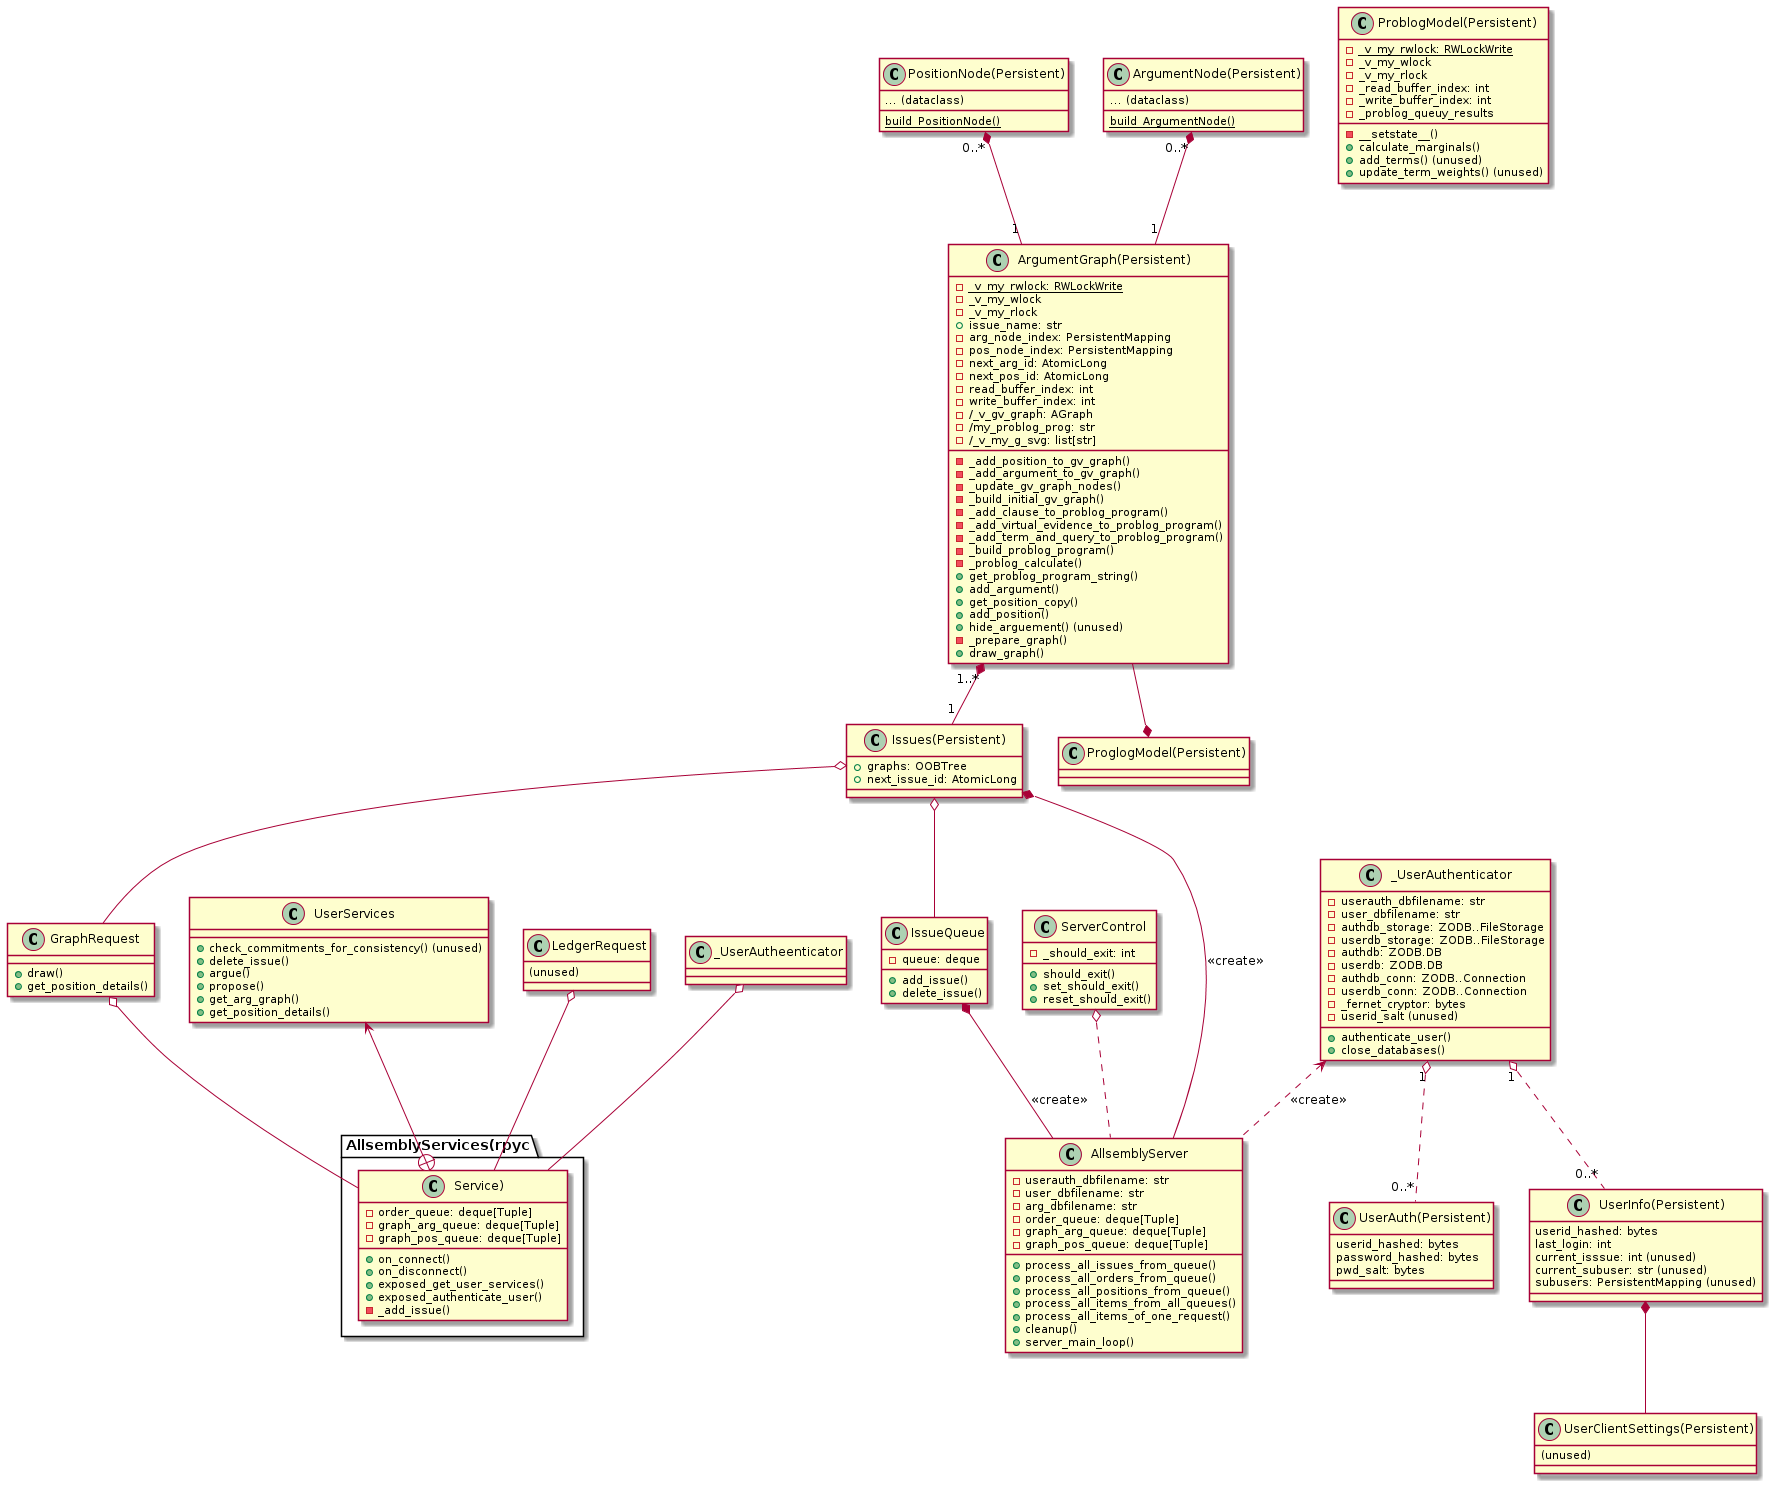

The diagram above was rendered by PlantUML. Its source (embedded in the PNG):
@startuml
class AllsemblyServer {
-userauth_dbfilename: str
-user_dbfilename: str
-arg_dbfilename: str
-order_queue: deque[Tuple]
-graph_arg_queue: deque[Tuple]
-graph_pos_queue: deque[Tuple]
+process_all_issues_from_queue()
+process_all_orders_from_queue()
+process_all_positions_from_queue()
+process_all_items_from_all_queues()
+process_all_items_of_one_request()
+cleanup()
+server_main_loop()
}

class ServerControl {
- _should_exit: int
+ should_exit()
+ set_should_exit()
+ reset_should_exit()
}

ServerControl o.. AllsemblyServer

class Issues(Persistent) {
+ graphs: OOBTree
+ next_issue_id: AtomicLong
}

"Issues(Persistent)" *-- AllsemblyServer: <<create>>

class IssueQueue {
- queue: deque
+ add_issue()
+ delete_issue()
}

IssueQueue *-- AllsemblyServer: <<create>>
"Issues(Persistent)" o-- IssueQueue

class _UserAuthenticator {
- userauth_dbfilename: str
- user_dbfilename: str
- authdb_storage: ZODB..FileStorage
- userdb_storage: ZODB..FileStorage
- authdb: ZODB.DB
- userdb: ZODB.DB
- authdb_conn: ZODB..Connection
- userdb_conn: ZODB..Connection
- _fernet_cryptor: bytes
- {field} userid_salt (unused)
+ authenticate_user()
+ close_databases()
}

_UserAuthenticator <.. AllsemblyServer: <<create>>

class ArgumentGraph(Persistent) {
- {static} _v_my_rwlock: RWLockWrite
- _v_my_wlock
- _v_my_rlock
+ issue_name: str
- arg_node_index: PersistentMapping
- pos_node_index: PersistentMapping
- next_arg_id: AtomicLong
- next_pos_id: AtomicLong
- read_buffer_index: int
- write_buffer_index: int
- /_v_gv_graph: AGraph
- /my_problog_prog: str
- /_v_my_g_svg: list[str]
- _add_position_to_gv_graph()
- _add_argument_to_gv_graph()
- _update_gv_graph_nodes()
- _build_initial_gv_graph()
- _add_clause_to_problog_program()
- _add_virtual_evidence_to_problog_program()
- _add_term_and_query_to_problog_program()
- _build_problog_program()
- _problog_calculate()
+ get_problog_program_string()
+ add_argument()
+ get_position_copy()
+ add_position()
+ hide_arguement() (unused)
- _prepare_graph()
+ draw_graph()
}

"ArgumentGraph(Persistent)" "1..*" *-- "1" "Issues(Persistent)"

class PositionNode(Persistent) {
{field} ... (dataclass)
{static} build_PositionNode()
}

class ArgumentNode(Persistent) {
{field} ... (dataclass)
{static} build_ArgumentNode()
}

"PositionNode(Persistent)" "0..*" *-- "1" "ArgumentGraph(Persistent)"
"ArgumentNode(Persistent)" "0..*" *-- "1" "ArgumentGraph(Persistent)"

class UserAuth(Persistent) {
userid_hashed: bytes
password_hashed: bytes
pwd_salt: bytes
}

class UserInfo(Persistent) {
userid_hashed: bytes
last_login: int
{field} current_isssue: int (unused)
{field} current_subuser: str (unused)
{field} subusers: PersistentMapping (unused)
}

class UserClientSettings(Persistent) {
{field} (unused)
}

_UserAuthenticator "1" o.. "0..*" "UserAuth(Persistent)"
_UserAuthenticator "1" o.. "0..*" "UserInfo(Persistent)"
"UserInfo(Persistent)" *-- "UserClientSettings(Persistent)"

class GraphRequest {
+ draw()
+ get_position_details()
}

"Issues(Persistent)" o-- GraphRequest

class LedgerRequest {
{field} (unused)
}

class AllsemblyServices(rpyc.Service) {
- order_queue: deque[Tuple]
- graph_arg_queue: deque[Tuple]
- graph_pos_queue: deque[Tuple]
+ on_connect()
+ on_disconnect()
+ exposed_get_user_services()
+ exposed_authenticate_user()
- _add_issue()
}

GraphRequest o-- "AllsemblyServices(rpyc.Service)"
LedgerRequest o-- "AllsemblyServices(rpyc.Service)"
_UserAutheenticator o-- "AllsemblyServices(rpyc.Service)"

class UserServices {
+ check_commitments_for_consistency() (unused)
+ delete_issue()
+ argue()
+ propose()
+ get_arg_graph()
+ get_position_details()
}

UserServices <--+ "AllsemblyServices(rpyc.Service)"

class ProblogModel(Persistent) {
- {static} _v_my_rwlock: RWLockWrite
- _v_my_wlock
- _v_my_rlock
- _read_buffer_index: int
- _write_buffer_index: int
- _problog_queuy_results
- __setstate__()
+ calculate_marginals()
+ add_terms() (unused)
+ update_term_weights() (unused)
}

"ArgumentGraph(Persistent)" --* "ProglogModel(Persistent)"
@enduml